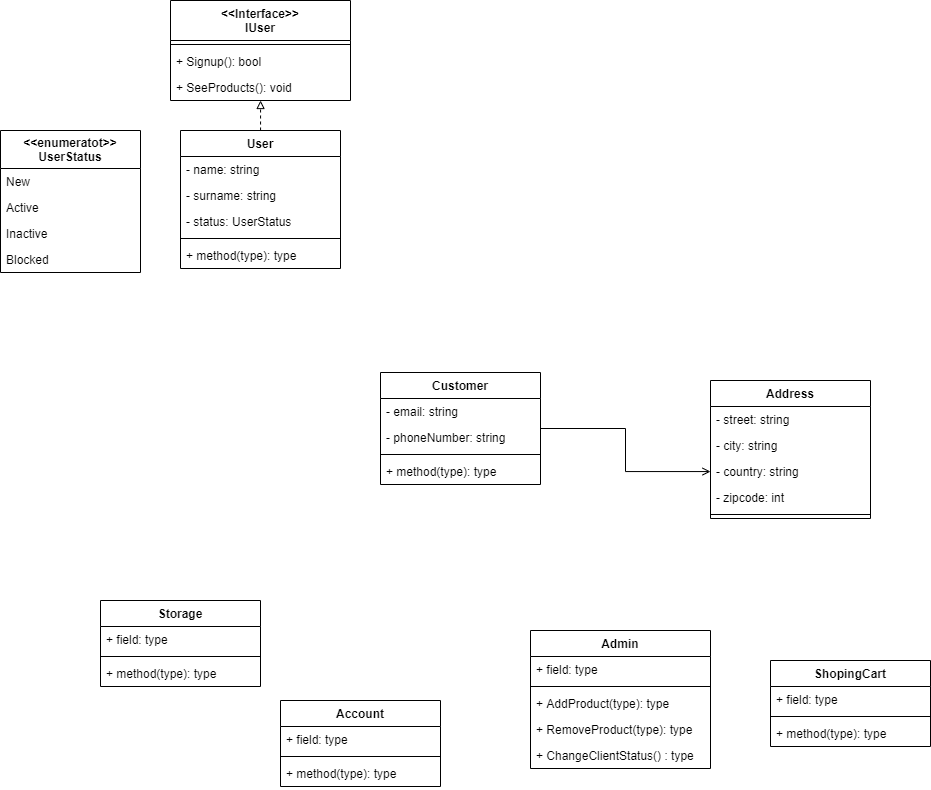

The diagram above was exported from draw.io. Its source (the exported page's mxGraphModel, read from the mxfile embedded in the PNG):
<mxGraphModel dx="1221" dy="634" grid="1" gridSize="10" guides="1" tooltips="1" connect="1" arrows="1" fold="1" page="1" pageScale="1" pageWidth="1654" pageHeight="2336" math="0" shadow="0">
  <root>
    <mxCell id="WIyWlLk6GJQsqaUBKTNV-0" />
    <mxCell id="WIyWlLk6GJQsqaUBKTNV-1" parent="WIyWlLk6GJQsqaUBKTNV-0" />
    <mxCell id="3VXyb2NYxTjPZW44UBJC-10" value="&lt;&lt;Interface&gt;&gt;&#10;IUser" style="swimlane;fontStyle=1;align=center;verticalAlign=top;childLayout=stackLayout;horizontal=1;startSize=40;horizontalStack=0;resizeParent=1;resizeParentMax=0;resizeLast=0;collapsible=1;marginBottom=0;" vertex="1" parent="WIyWlLk6GJQsqaUBKTNV-1">
      <mxGeometry x="620" y="160" width="180" height="100" as="geometry">
        <mxRectangle x="320" y="110" width="110" height="40" as="alternateBounds" />
      </mxGeometry>
    </mxCell>
    <mxCell id="3VXyb2NYxTjPZW44UBJC-12" value="" style="line;strokeWidth=1;fillColor=none;align=left;verticalAlign=middle;spacingTop=-1;spacingLeft=3;spacingRight=3;rotatable=0;labelPosition=right;points=[];portConstraint=eastwest;" vertex="1" parent="3VXyb2NYxTjPZW44UBJC-10">
      <mxGeometry y="40" width="180" height="8" as="geometry" />
    </mxCell>
    <mxCell id="3VXyb2NYxTjPZW44UBJC-13" value="+ Signup(): bool" style="text;strokeColor=none;fillColor=none;align=left;verticalAlign=top;spacingLeft=4;spacingRight=4;overflow=hidden;rotatable=0;points=[[0,0.5],[1,0.5]];portConstraint=eastwest;" vertex="1" parent="3VXyb2NYxTjPZW44UBJC-10">
      <mxGeometry y="48" width="180" height="26" as="geometry" />
    </mxCell>
    <mxCell id="3VXyb2NYxTjPZW44UBJC-17" value="+ SeeProducts(): void" style="text;strokeColor=none;fillColor=none;align=left;verticalAlign=top;spacingLeft=4;spacingRight=4;overflow=hidden;rotatable=0;points=[[0,0.5],[1,0.5]];portConstraint=eastwest;" vertex="1" parent="3VXyb2NYxTjPZW44UBJC-10">
      <mxGeometry y="74" width="180" height="26" as="geometry" />
    </mxCell>
    <mxCell id="3VXyb2NYxTjPZW44UBJC-18" value="Storage" style="swimlane;fontStyle=1;align=center;verticalAlign=top;childLayout=stackLayout;horizontal=1;startSize=26;horizontalStack=0;resizeParent=1;resizeParentMax=0;resizeLast=0;collapsible=1;marginBottom=0;" vertex="1" parent="WIyWlLk6GJQsqaUBKTNV-1">
      <mxGeometry x="550" y="760" width="160" height="86" as="geometry" />
    </mxCell>
    <mxCell id="3VXyb2NYxTjPZW44UBJC-19" value="+ field: type" style="text;strokeColor=none;fillColor=none;align=left;verticalAlign=top;spacingLeft=4;spacingRight=4;overflow=hidden;rotatable=0;points=[[0,0.5],[1,0.5]];portConstraint=eastwest;" vertex="1" parent="3VXyb2NYxTjPZW44UBJC-18">
      <mxGeometry y="26" width="160" height="26" as="geometry" />
    </mxCell>
    <mxCell id="3VXyb2NYxTjPZW44UBJC-20" value="" style="line;strokeWidth=1;fillColor=none;align=left;verticalAlign=middle;spacingTop=-1;spacingLeft=3;spacingRight=3;rotatable=0;labelPosition=right;points=[];portConstraint=eastwest;" vertex="1" parent="3VXyb2NYxTjPZW44UBJC-18">
      <mxGeometry y="52" width="160" height="8" as="geometry" />
    </mxCell>
    <mxCell id="3VXyb2NYxTjPZW44UBJC-21" value="+ method(type): type" style="text;strokeColor=none;fillColor=none;align=left;verticalAlign=top;spacingLeft=4;spacingRight=4;overflow=hidden;rotatable=0;points=[[0,0.5],[1,0.5]];portConstraint=eastwest;" vertex="1" parent="3VXyb2NYxTjPZW44UBJC-18">
      <mxGeometry y="60" width="160" height="26" as="geometry" />
    </mxCell>
    <mxCell id="3VXyb2NYxTjPZW44UBJC-22" value="Admin" style="swimlane;fontStyle=1;align=center;verticalAlign=top;childLayout=stackLayout;horizontal=1;startSize=26;horizontalStack=0;resizeParent=1;resizeParentMax=0;resizeLast=0;collapsible=1;marginBottom=0;" vertex="1" parent="WIyWlLk6GJQsqaUBKTNV-1">
      <mxGeometry x="980" y="790" width="180" height="138" as="geometry" />
    </mxCell>
    <mxCell id="3VXyb2NYxTjPZW44UBJC-23" value="+ field: type" style="text;strokeColor=none;fillColor=none;align=left;verticalAlign=top;spacingLeft=4;spacingRight=4;overflow=hidden;rotatable=0;points=[[0,0.5],[1,0.5]];portConstraint=eastwest;" vertex="1" parent="3VXyb2NYxTjPZW44UBJC-22">
      <mxGeometry y="26" width="180" height="26" as="geometry" />
    </mxCell>
    <mxCell id="3VXyb2NYxTjPZW44UBJC-24" value="" style="line;strokeWidth=1;fillColor=none;align=left;verticalAlign=middle;spacingTop=-1;spacingLeft=3;spacingRight=3;rotatable=0;labelPosition=right;points=[];portConstraint=eastwest;" vertex="1" parent="3VXyb2NYxTjPZW44UBJC-22">
      <mxGeometry y="52" width="180" height="8" as="geometry" />
    </mxCell>
    <mxCell id="3VXyb2NYxTjPZW44UBJC-25" value="+ AddProduct(type): type" style="text;strokeColor=none;fillColor=none;align=left;verticalAlign=top;spacingLeft=4;spacingRight=4;overflow=hidden;rotatable=0;points=[[0,0.5],[1,0.5]];portConstraint=eastwest;" vertex="1" parent="3VXyb2NYxTjPZW44UBJC-22">
      <mxGeometry y="60" width="180" height="26" as="geometry" />
    </mxCell>
    <mxCell id="3VXyb2NYxTjPZW44UBJC-53" value="+ RemoveProduct(type): type" style="text;strokeColor=none;fillColor=none;align=left;verticalAlign=top;spacingLeft=4;spacingRight=4;overflow=hidden;rotatable=0;points=[[0,0.5],[1,0.5]];portConstraint=eastwest;" vertex="1" parent="3VXyb2NYxTjPZW44UBJC-22">
      <mxGeometry y="86" width="180" height="26" as="geometry" />
    </mxCell>
    <mxCell id="3VXyb2NYxTjPZW44UBJC-61" value="+ ChangeClientStatus() : type" style="text;strokeColor=none;fillColor=none;align=left;verticalAlign=top;spacingLeft=4;spacingRight=4;overflow=hidden;rotatable=0;points=[[0,0.5],[1,0.5]];portConstraint=eastwest;" vertex="1" parent="3VXyb2NYxTjPZW44UBJC-22">
      <mxGeometry y="112" width="180" height="26" as="geometry" />
    </mxCell>
    <mxCell id="3VXyb2NYxTjPZW44UBJC-46" value="" style="edgeStyle=orthogonalEdgeStyle;rounded=0;orthogonalLoop=1;jettySize=auto;html=1;endArrow=block;endFill=0;dashed=1;" edge="1" parent="WIyWlLk6GJQsqaUBKTNV-1" source="3VXyb2NYxTjPZW44UBJC-26" target="3VXyb2NYxTjPZW44UBJC-17">
      <mxGeometry relative="1" as="geometry">
        <Array as="points">
          <mxPoint x="710" y="280" />
          <mxPoint x="710" y="280" />
        </Array>
      </mxGeometry>
    </mxCell>
    <mxCell id="3VXyb2NYxTjPZW44UBJC-26" value="User" style="swimlane;fontStyle=1;align=center;verticalAlign=top;childLayout=stackLayout;horizontal=1;startSize=26;horizontalStack=0;resizeParent=1;resizeParentMax=0;resizeLast=0;collapsible=1;marginBottom=0;" vertex="1" parent="WIyWlLk6GJQsqaUBKTNV-1">
      <mxGeometry x="630" y="290" width="160" height="138" as="geometry" />
    </mxCell>
    <mxCell id="3VXyb2NYxTjPZW44UBJC-27" value="- name: string" style="text;strokeColor=none;fillColor=none;align=left;verticalAlign=top;spacingLeft=4;spacingRight=4;overflow=hidden;rotatable=0;points=[[0,0.5],[1,0.5]];portConstraint=eastwest;" vertex="1" parent="3VXyb2NYxTjPZW44UBJC-26">
      <mxGeometry y="26" width="160" height="26" as="geometry" />
    </mxCell>
    <mxCell id="3VXyb2NYxTjPZW44UBJC-41" value="- surname: string" style="text;strokeColor=none;fillColor=none;align=left;verticalAlign=top;spacingLeft=4;spacingRight=4;overflow=hidden;rotatable=0;points=[[0,0.5],[1,0.5]];portConstraint=eastwest;" vertex="1" parent="3VXyb2NYxTjPZW44UBJC-26">
      <mxGeometry y="52" width="160" height="26" as="geometry" />
    </mxCell>
    <mxCell id="3VXyb2NYxTjPZW44UBJC-80" value="- status: UserStatus" style="text;strokeColor=none;fillColor=none;align=left;verticalAlign=top;spacingLeft=4;spacingRight=4;overflow=hidden;rotatable=0;points=[[0,0.5],[1,0.5]];portConstraint=eastwest;" vertex="1" parent="3VXyb2NYxTjPZW44UBJC-26">
      <mxGeometry y="78" width="160" height="26" as="geometry" />
    </mxCell>
    <mxCell id="3VXyb2NYxTjPZW44UBJC-28" value="" style="line;strokeWidth=1;fillColor=none;align=left;verticalAlign=middle;spacingTop=-1;spacingLeft=3;spacingRight=3;rotatable=0;labelPosition=right;points=[];portConstraint=eastwest;" vertex="1" parent="3VXyb2NYxTjPZW44UBJC-26">
      <mxGeometry y="104" width="160" height="8" as="geometry" />
    </mxCell>
    <mxCell id="3VXyb2NYxTjPZW44UBJC-29" value="+ method(type): type" style="text;strokeColor=none;fillColor=none;align=left;verticalAlign=top;spacingLeft=4;spacingRight=4;overflow=hidden;rotatable=0;points=[[0,0.5],[1,0.5]];portConstraint=eastwest;" vertex="1" parent="3VXyb2NYxTjPZW44UBJC-26">
      <mxGeometry y="112" width="160" height="26" as="geometry" />
    </mxCell>
    <mxCell id="3VXyb2NYxTjPZW44UBJC-30" value="Address" style="swimlane;fontStyle=1;align=center;verticalAlign=top;childLayout=stackLayout;horizontal=1;startSize=26;horizontalStack=0;resizeParent=1;resizeParentMax=0;resizeLast=0;collapsible=1;marginBottom=0;" vertex="1" parent="WIyWlLk6GJQsqaUBKTNV-1">
      <mxGeometry x="1160" y="540" width="160" height="138" as="geometry" />
    </mxCell>
    <mxCell id="3VXyb2NYxTjPZW44UBJC-31" value="- street: string" style="text;strokeColor=none;fillColor=none;align=left;verticalAlign=top;spacingLeft=4;spacingRight=4;overflow=hidden;rotatable=0;points=[[0,0.5],[1,0.5]];portConstraint=eastwest;" vertex="1" parent="3VXyb2NYxTjPZW44UBJC-30">
      <mxGeometry y="26" width="160" height="26" as="geometry" />
    </mxCell>
    <mxCell id="3VXyb2NYxTjPZW44UBJC-38" value="- city: string" style="text;strokeColor=none;fillColor=none;align=left;verticalAlign=top;spacingLeft=4;spacingRight=4;overflow=hidden;rotatable=0;points=[[0,0.5],[1,0.5]];portConstraint=eastwest;" vertex="1" parent="3VXyb2NYxTjPZW44UBJC-30">
      <mxGeometry y="52" width="160" height="26" as="geometry" />
    </mxCell>
    <mxCell id="3VXyb2NYxTjPZW44UBJC-40" value="- country: string" style="text;strokeColor=none;fillColor=none;align=left;verticalAlign=top;spacingLeft=4;spacingRight=4;overflow=hidden;rotatable=0;points=[[0,0.5],[1,0.5]];portConstraint=eastwest;" vertex="1" parent="3VXyb2NYxTjPZW44UBJC-30">
      <mxGeometry y="78" width="160" height="26" as="geometry" />
    </mxCell>
    <mxCell id="3VXyb2NYxTjPZW44UBJC-39" value="- zipcode: int" style="text;strokeColor=none;fillColor=none;align=left;verticalAlign=top;spacingLeft=4;spacingRight=4;overflow=hidden;rotatable=0;points=[[0,0.5],[1,0.5]];portConstraint=eastwest;" vertex="1" parent="3VXyb2NYxTjPZW44UBJC-30">
      <mxGeometry y="104" width="160" height="26" as="geometry" />
    </mxCell>
    <mxCell id="3VXyb2NYxTjPZW44UBJC-32" value="" style="line;strokeWidth=1;fillColor=none;align=left;verticalAlign=middle;spacingTop=-1;spacingLeft=3;spacingRight=3;rotatable=0;labelPosition=right;points=[];portConstraint=eastwest;" vertex="1" parent="3VXyb2NYxTjPZW44UBJC-30">
      <mxGeometry y="130" width="160" height="8" as="geometry" />
    </mxCell>
    <mxCell id="3VXyb2NYxTjPZW44UBJC-34" value="Account" style="swimlane;fontStyle=1;align=center;verticalAlign=top;childLayout=stackLayout;horizontal=1;startSize=26;horizontalStack=0;resizeParent=1;resizeParentMax=0;resizeLast=0;collapsible=1;marginBottom=0;" vertex="1" parent="WIyWlLk6GJQsqaUBKTNV-1">
      <mxGeometry x="730" y="860" width="160" height="86" as="geometry" />
    </mxCell>
    <mxCell id="3VXyb2NYxTjPZW44UBJC-35" value="+ field: type" style="text;strokeColor=none;fillColor=none;align=left;verticalAlign=top;spacingLeft=4;spacingRight=4;overflow=hidden;rotatable=0;points=[[0,0.5],[1,0.5]];portConstraint=eastwest;" vertex="1" parent="3VXyb2NYxTjPZW44UBJC-34">
      <mxGeometry y="26" width="160" height="26" as="geometry" />
    </mxCell>
    <mxCell id="3VXyb2NYxTjPZW44UBJC-36" value="" style="line;strokeWidth=1;fillColor=none;align=left;verticalAlign=middle;spacingTop=-1;spacingLeft=3;spacingRight=3;rotatable=0;labelPosition=right;points=[];portConstraint=eastwest;" vertex="1" parent="3VXyb2NYxTjPZW44UBJC-34">
      <mxGeometry y="52" width="160" height="8" as="geometry" />
    </mxCell>
    <mxCell id="3VXyb2NYxTjPZW44UBJC-37" value="+ method(type): type" style="text;strokeColor=none;fillColor=none;align=left;verticalAlign=top;spacingLeft=4;spacingRight=4;overflow=hidden;rotatable=0;points=[[0,0.5],[1,0.5]];portConstraint=eastwest;" vertex="1" parent="3VXyb2NYxTjPZW44UBJC-34">
      <mxGeometry y="60" width="160" height="26" as="geometry" />
    </mxCell>
    <mxCell id="3VXyb2NYxTjPZW44UBJC-60" value="" style="edgeStyle=orthogonalEdgeStyle;rounded=0;orthogonalLoop=1;jettySize=auto;html=1;endArrow=open;endFill=0;" edge="1" parent="WIyWlLk6GJQsqaUBKTNV-1" source="3VXyb2NYxTjPZW44UBJC-47" target="3VXyb2NYxTjPZW44UBJC-40">
      <mxGeometry relative="1" as="geometry" />
    </mxCell>
    <mxCell id="3VXyb2NYxTjPZW44UBJC-47" value="Customer" style="swimlane;fontStyle=1;align=center;verticalAlign=top;childLayout=stackLayout;horizontal=1;startSize=26;horizontalStack=0;resizeParent=1;resizeParentMax=0;resizeLast=0;collapsible=1;marginBottom=0;" vertex="1" parent="WIyWlLk6GJQsqaUBKTNV-1">
      <mxGeometry x="830" y="532" width="160" height="112" as="geometry" />
    </mxCell>
    <mxCell id="3VXyb2NYxTjPZW44UBJC-48" value="- email: string" style="text;strokeColor=none;fillColor=none;align=left;verticalAlign=top;spacingLeft=4;spacingRight=4;overflow=hidden;rotatable=0;points=[[0,0.5],[1,0.5]];portConstraint=eastwest;" vertex="1" parent="3VXyb2NYxTjPZW44UBJC-47">
      <mxGeometry y="26" width="160" height="26" as="geometry" />
    </mxCell>
    <mxCell id="3VXyb2NYxTjPZW44UBJC-79" value="- phoneNumber: string" style="text;strokeColor=none;fillColor=none;align=left;verticalAlign=top;spacingLeft=4;spacingRight=4;overflow=hidden;rotatable=0;points=[[0,0.5],[1,0.5]];portConstraint=eastwest;" vertex="1" parent="3VXyb2NYxTjPZW44UBJC-47">
      <mxGeometry y="52" width="160" height="26" as="geometry" />
    </mxCell>
    <mxCell id="3VXyb2NYxTjPZW44UBJC-49" value="" style="line;strokeWidth=1;fillColor=none;align=left;verticalAlign=middle;spacingTop=-1;spacingLeft=3;spacingRight=3;rotatable=0;labelPosition=right;points=[];portConstraint=eastwest;" vertex="1" parent="3VXyb2NYxTjPZW44UBJC-47">
      <mxGeometry y="78" width="160" height="8" as="geometry" />
    </mxCell>
    <mxCell id="3VXyb2NYxTjPZW44UBJC-50" value="+ method(type): type" style="text;strokeColor=none;fillColor=none;align=left;verticalAlign=top;spacingLeft=4;spacingRight=4;overflow=hidden;rotatable=0;points=[[0,0.5],[1,0.5]];portConstraint=eastwest;" vertex="1" parent="3VXyb2NYxTjPZW44UBJC-47">
      <mxGeometry y="86" width="160" height="26" as="geometry" />
    </mxCell>
    <mxCell id="3VXyb2NYxTjPZW44UBJC-55" value="ShopingCart" style="swimlane;fontStyle=1;align=center;verticalAlign=top;childLayout=stackLayout;horizontal=1;startSize=26;horizontalStack=0;resizeParent=1;resizeParentMax=0;resizeLast=0;collapsible=1;marginBottom=0;" vertex="1" parent="WIyWlLk6GJQsqaUBKTNV-1">
      <mxGeometry x="1220" y="820" width="160" height="86" as="geometry" />
    </mxCell>
    <mxCell id="3VXyb2NYxTjPZW44UBJC-56" value="+ field: type" style="text;strokeColor=none;fillColor=none;align=left;verticalAlign=top;spacingLeft=4;spacingRight=4;overflow=hidden;rotatable=0;points=[[0,0.5],[1,0.5]];portConstraint=eastwest;" vertex="1" parent="3VXyb2NYxTjPZW44UBJC-55">
      <mxGeometry y="26" width="160" height="26" as="geometry" />
    </mxCell>
    <mxCell id="3VXyb2NYxTjPZW44UBJC-57" value="" style="line;strokeWidth=1;fillColor=none;align=left;verticalAlign=middle;spacingTop=-1;spacingLeft=3;spacingRight=3;rotatable=0;labelPosition=right;points=[];portConstraint=eastwest;" vertex="1" parent="3VXyb2NYxTjPZW44UBJC-55">
      <mxGeometry y="52" width="160" height="8" as="geometry" />
    </mxCell>
    <mxCell id="3VXyb2NYxTjPZW44UBJC-58" value="+ method(type): type" style="text;strokeColor=none;fillColor=none;align=left;verticalAlign=top;spacingLeft=4;spacingRight=4;overflow=hidden;rotatable=0;points=[[0,0.5],[1,0.5]];portConstraint=eastwest;" vertex="1" parent="3VXyb2NYxTjPZW44UBJC-55">
      <mxGeometry y="60" width="160" height="26" as="geometry" />
    </mxCell>
    <mxCell id="3VXyb2NYxTjPZW44UBJC-67" value="&lt;&lt;enumeratot&gt;&gt;&#10;UserStatus" style="swimlane;fontStyle=1;childLayout=stackLayout;horizontal=1;startSize=38;fillColor=none;horizontalStack=0;resizeParent=1;resizeParentMax=0;resizeLast=0;collapsible=1;marginBottom=0;" vertex="1" parent="WIyWlLk6GJQsqaUBKTNV-1">
      <mxGeometry x="450" y="290" width="140" height="142" as="geometry">
        <mxRectangle x="520" y="32" width="130" height="38" as="alternateBounds" />
      </mxGeometry>
    </mxCell>
    <mxCell id="3VXyb2NYxTjPZW44UBJC-68" value="New" style="text;strokeColor=none;fillColor=none;align=left;verticalAlign=top;spacingLeft=4;spacingRight=4;overflow=hidden;rotatable=0;points=[[0,0.5],[1,0.5]];portConstraint=eastwest;" vertex="1" parent="3VXyb2NYxTjPZW44UBJC-67">
      <mxGeometry y="38" width="140" height="26" as="geometry" />
    </mxCell>
    <mxCell id="3VXyb2NYxTjPZW44UBJC-69" value="Active" style="text;strokeColor=none;fillColor=none;align=left;verticalAlign=top;spacingLeft=4;spacingRight=4;overflow=hidden;rotatable=0;points=[[0,0.5],[1,0.5]];portConstraint=eastwest;" vertex="1" parent="3VXyb2NYxTjPZW44UBJC-67">
      <mxGeometry y="64" width="140" height="26" as="geometry" />
    </mxCell>
    <mxCell id="3VXyb2NYxTjPZW44UBJC-70" value="Inactive" style="text;strokeColor=none;fillColor=none;align=left;verticalAlign=top;spacingLeft=4;spacingRight=4;overflow=hidden;rotatable=0;points=[[0,0.5],[1,0.5]];portConstraint=eastwest;" vertex="1" parent="3VXyb2NYxTjPZW44UBJC-67">
      <mxGeometry y="90" width="140" height="26" as="geometry" />
    </mxCell>
    <mxCell id="3VXyb2NYxTjPZW44UBJC-71" value="Blocked" style="text;strokeColor=none;fillColor=none;align=left;verticalAlign=top;spacingLeft=4;spacingRight=4;overflow=hidden;rotatable=0;points=[[0,0.5],[1,0.5]];portConstraint=eastwest;" vertex="1" parent="3VXyb2NYxTjPZW44UBJC-67">
      <mxGeometry y="116" width="140" height="26" as="geometry" />
    </mxCell>
  </root>
</mxGraphModel>